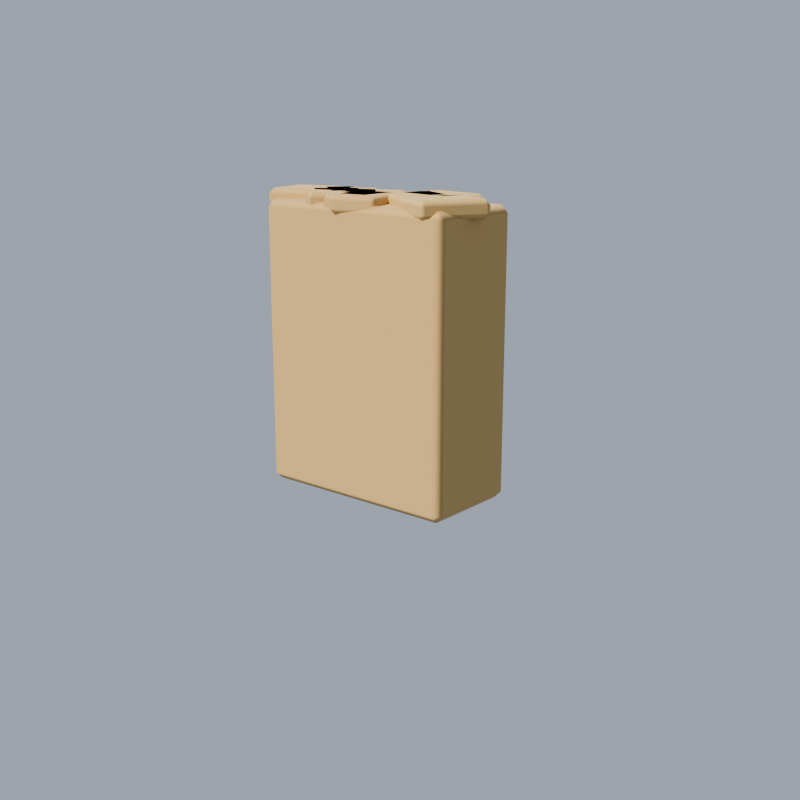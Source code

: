 # Source: gear.blend  (saved by Blender 4.5.92; exported with 4.5.12 LTS)
import bpy
from mathutils import Matrix  # noqa: F401  (used for matrix-valued properties, if any)

bpy.ops.wm.read_factory_settings(use_empty=True)
scene = bpy.context.scene
scene.name = 'BacksackSand'

# ---- collections
col_backsacksand_asset = bpy.data.collections.new('BacksackSand.Asset'); scene.collection.children.link(col_backsacksand_asset)
col_backsacksand_studio = bpy.data.collections.new('BacksackSand.Studio'); scene.collection.children.link(col_backsacksand_studio)

# ---- materials (node trees are filled in below, after node groups)
mat_cgl_k_sand = bpy.data.materials.new('cgl_k_sand')
mat_cgl_k_sand.diffuse_color = (0.5841, 0.3916, 0.1683, 1.0)

# ---- material node trees
mat_cgl_k_sand.use_nodes = True; mat_cgl_k_sand.node_tree.nodes.clear()
_N = mat_cgl_k_sand.node_tree.nodes; _L = mat_cgl_k_sand.node_tree.links
n0 = _N.new('ShaderNodeBsdfPrincipled'); n0.name = 'Principled BSDF'; n0.location = (-200, 100)
n0.inputs[0].default_value = (0.5841, 0.3916, 0.1683, 1.0)
n0.inputs[2].default_value = 0.97
n1 = _N.new('ShaderNodeOutputMaterial'); n1.name = 'Material Output'; n1.location = (200, 100)
_L.new(n0.outputs[0], n1.inputs[0])
n1.is_active_output = True

# ---- world
world_backsacksand_world = bpy.data.worlds.new('BacksackSand.World'); scene.world = world_backsacksand_world
world_backsacksand_world.use_nodes = True; world_backsacksand_world.node_tree.nodes.clear()
_N = world_backsacksand_world.node_tree.nodes; _L = world_backsacksand_world.node_tree.links
n0 = _N.new('ShaderNodeBackground'); n0.name = 'Background'; n0.location = (-200, 100)
n0.inputs[0].default_value = (0.55, 0.62, 0.72, 1.0)
n0.inputs[1].default_value = 0.6
n1 = _N.new('ShaderNodeOutputWorld'); n1.name = 'World Output'; n1.location = (200, 100)
_L.new(n0.outputs[0], n1.inputs[0])
n1.is_active_output = True

# ---- cameras
cam_backsacksand_cam = bpy.data.cameras.new('BacksackSand.cam')

# ---- lights
light_backsacksand_sun = bpy.data.lights.new('BacksackSand.sun', 'SUN')
light_backsacksand_sun.color = (1.0, 0.93, 0.8)
light_backsacksand_sun.angle = 0.04363
light_backsacksand_sun.energy = 4.2
light_backsacksand_fill = bpy.data.lights.new('BacksackSand.fill', 'AREA')
light_backsacksand_fill.color = (0.75, 0.85, 1.0)
light_backsacksand_fill.energy = 350.0
light_backsacksand_fill.size = 6.0

# ---- meshes
me_cube_022 = bpy.data.meshes.new('Cube.022')
me_cube_022.from_pydata([(-0.1475, -0.0725, -0.1925), (-0.1475, -0.0725, 0.1925), (-0.1475, 0.0725, -0.1925), (-0.1475, 0.0725, 0.1925), (0.1475, -0.0725, -0.1925), (0.1475, -0.0725, 0.1925), (0.1475, 0.0725, -0.1925), (0.1475, 0.0725, 0.1925)], [], [(0, 1, 3, 2), (2, 3, 7, 6), (6, 7, 5, 4), (4, 5, 1, 0), (2, 6, 4, 0), (7, 3, 1, 5)])
_uv = me_cube_022.uv_layers.new(name='UVMap')
_uv.uv.foreach_set('vector', [0.375, 0.0, 0.625, 0.0, 0.625, 0.25, 0.375, 0.25, 0.375, 0.25, 0.625, 0.25, 0.625, 0.5, 0.375, 0.5, 0.375, 0.5, 0.625, 0.5, 0.625, 0.75, 0.375, 0.75, 0.375, 0.75, 0.625, 0.75, 0.625, 1.0, 0.375, 1.0, 0.125, 0.5, 0.375, 0.5, 0.375, 0.75, 0.125, 0.75, 0.625, 0.5, 0.875, 0.5, 0.875, 0.75, 0.625, 0.75])
me_cube_022.materials.append(mat_cgl_k_sand)
me_cube_022.update()
me_cube_043 = bpy.data.meshes.new('Cube.043')
me_cube_043.from_pydata([(-0.03298, -0.03505, -0.0125), (-0.03298, -0.03505, 0.0125), (-0.03298, 0.03505, -0.0125), (-0.03298, 0.03505, 0.0125), (0.03298, -0.03505, -0.0125), (0.03298, -0.03505, 0.0125), (0.03298, 0.03505, -0.0125), (0.03298, 0.03505, 0.0125)], [], [(0, 1, 3, 2), (2, 3, 7, 6), (6, 7, 5, 4), (4, 5, 1, 0), (2, 6, 4, 0), (7, 3, 1, 5)])
_uv = me_cube_043.uv_layers.new(name='UVMap')
_uv.uv.foreach_set('vector', [0.375, 0.0, 0.625, 0.0, 0.625, 0.25, 0.375, 0.25, 0.375, 0.25, 0.625, 0.25, 0.625, 0.5, 0.375, 0.5, 0.375, 0.5, 0.625, 0.5, 0.625, 0.75, 0.375, 0.75, 0.375, 0.75, 0.625, 0.75, 0.625, 1.0, 0.375, 1.0, 0.125, 0.5, 0.375, 0.5, 0.375, 0.75, 0.125, 0.75, 0.625, 0.5, 0.875, 0.5, 0.875, 0.75, 0.625, 0.75])
me_cube_043.materials.append(mat_cgl_k_sand)
me_cube_043.update()
me_cube_044 = bpy.data.meshes.new('Cube.044')
me_cube_044.from_pydata([(-0.03558, -0.03702, -0.0125), (-0.03558, -0.03702, 0.0125), (-0.03558, 0.03702, -0.0125), (-0.03558, 0.03702, 0.0125), (0.03558, -0.03702, -0.0125), (0.03558, -0.03702, 0.0125), (0.03558, 0.03702, -0.0125), (0.03558, 0.03702, 0.0125)], [], [(0, 1, 3, 2), (2, 3, 7, 6), (6, 7, 5, 4), (4, 5, 1, 0), (2, 6, 4, 0), (7, 3, 1, 5)])
_uv = me_cube_044.uv_layers.new(name='UVMap')
_uv.uv.foreach_set('vector', [0.375, 0.0, 0.625, 0.0, 0.625, 0.25, 0.375, 0.25, 0.375, 0.25, 0.625, 0.25, 0.625, 0.5, 0.375, 0.5, 0.375, 0.5, 0.625, 0.5, 0.625, 0.75, 0.375, 0.75, 0.375, 0.75, 0.625, 0.75, 0.625, 1.0, 0.375, 1.0, 0.125, 0.5, 0.375, 0.5, 0.375, 0.75, 0.125, 0.75, 0.625, 0.5, 0.875, 0.5, 0.875, 0.75, 0.625, 0.75])
me_cube_044.materials.append(mat_cgl_k_sand)
me_cube_044.update()
me_cube_045 = bpy.data.meshes.new('Cube.045')
me_cube_045.from_pydata([(-0.04826, -0.04036, -0.0125), (-0.04826, -0.04036, 0.0125), (-0.04826, 0.04036, -0.0125), (-0.04826, 0.04036, 0.0125), (0.04826, -0.04036, -0.0125), (0.04826, -0.04036, 0.0125), (0.04826, 0.04036, -0.0125), (0.04826, 0.04036, 0.0125)], [], [(0, 1, 3, 2), (2, 3, 7, 6), (6, 7, 5, 4), (4, 5, 1, 0), (2, 6, 4, 0), (7, 3, 1, 5)])
_uv = me_cube_045.uv_layers.new(name='UVMap')
_uv.uv.foreach_set('vector', [0.375, 0.0, 0.625, 0.0, 0.625, 0.25, 0.375, 0.25, 0.375, 0.25, 0.625, 0.25, 0.625, 0.5, 0.375, 0.5, 0.375, 0.5, 0.625, 0.5, 0.625, 0.75, 0.375, 0.75, 0.375, 0.75, 0.625, 0.75, 0.625, 1.0, 0.375, 1.0, 0.125, 0.5, 0.375, 0.5, 0.375, 0.75, 0.125, 0.75, 0.625, 0.5, 0.875, 0.5, 0.875, 0.75, 0.625, 0.75])
me_cube_045.materials.append(mat_cgl_k_sand)
me_cube_045.update()
me_cube_046 = bpy.data.meshes.new('Cube.046')
me_cube_046.from_pydata([(-0.04536, -0.02721, -0.0125), (-0.04536, -0.02721, 0.0125), (-0.04536, 0.02721, -0.0125), (-0.04536, 0.02721, 0.0125), (0.04536, -0.02721, -0.0125), (0.04536, -0.02721, 0.0125), (0.04536, 0.02721, -0.0125), (0.04536, 0.02721, 0.0125)], [], [(0, 1, 3, 2), (2, 3, 7, 6), (6, 7, 5, 4), (4, 5, 1, 0), (2, 6, 4, 0), (7, 3, 1, 5)])
_uv = me_cube_046.uv_layers.new(name='UVMap')
_uv.uv.foreach_set('vector', [0.375, 0.0, 0.625, 0.0, 0.625, 0.25, 0.375, 0.25, 0.375, 0.25, 0.625, 0.25, 0.625, 0.5, 0.375, 0.5, 0.375, 0.5, 0.625, 0.5, 0.625, 0.75, 0.375, 0.75, 0.375, 0.75, 0.625, 0.75, 0.625, 1.0, 0.375, 1.0, 0.125, 0.5, 0.375, 0.5, 0.375, 0.75, 0.125, 0.75, 0.625, 0.5, 0.875, 0.5, 0.875, 0.75, 0.625, 0.75])
me_cube_046.materials.append(mat_cgl_k_sand)
me_cube_046.update()
me_cube_047 = bpy.data.meshes.new('Cube.047')
me_cube_047.from_pydata([(-0.04713, -0.03859, -0.0125), (-0.04713, -0.03859, 0.0125), (-0.04713, 0.03859, -0.0125), (-0.04713, 0.03859, 0.0125), (0.04713, -0.03859, -0.0125), (0.04713, -0.03859, 0.0125), (0.04713, 0.03859, -0.0125), (0.04713, 0.03859, 0.0125)], [], [(0, 1, 3, 2), (2, 3, 7, 6), (6, 7, 5, 4), (4, 5, 1, 0), (2, 6, 4, 0), (7, 3, 1, 5)])
_uv = me_cube_047.uv_layers.new(name='UVMap')
_uv.uv.foreach_set('vector', [0.375, 0.0, 0.625, 0.0, 0.625, 0.25, 0.375, 0.25, 0.375, 0.25, 0.625, 0.25, 0.625, 0.5, 0.375, 0.5, 0.375, 0.5, 0.625, 0.5, 0.625, 0.75, 0.375, 0.75, 0.375, 0.75, 0.625, 0.75, 0.625, 1.0, 0.375, 1.0, 0.125, 0.5, 0.375, 0.5, 0.375, 0.75, 0.125, 0.75, 0.625, 0.5, 0.875, 0.5, 0.875, 0.75, 0.625, 0.75])
me_cube_047.materials.append(mat_cgl_k_sand)
me_cube_047.update()
me_cube_048 = bpy.data.meshes.new('Cube.048')
me_cube_048.from_pydata([(-0.05323, -0.0411, -0.0125), (-0.05323, -0.0411, 0.0125), (-0.05323, 0.0411, -0.0125), (-0.05323, 0.0411, 0.0125), (0.05323, -0.0411, -0.0125), (0.05323, -0.0411, 0.0125), (0.05323, 0.0411, -0.0125), (0.05323, 0.0411, 0.0125)], [], [(0, 1, 3, 2), (2, 3, 7, 6), (6, 7, 5, 4), (4, 5, 1, 0), (2, 6, 4, 0), (7, 3, 1, 5)])
_uv = me_cube_048.uv_layers.new(name='UVMap')
_uv.uv.foreach_set('vector', [0.375, 0.0, 0.625, 0.0, 0.625, 0.25, 0.375, 0.25, 0.375, 0.25, 0.625, 0.25, 0.625, 0.5, 0.375, 0.5, 0.375, 0.5, 0.625, 0.5, 0.625, 0.75, 0.375, 0.75, 0.375, 0.75, 0.625, 0.75, 0.625, 1.0, 0.375, 1.0, 0.125, 0.5, 0.375, 0.5, 0.375, 0.75, 0.125, 0.75, 0.625, 0.5, 0.875, 0.5, 0.875, 0.75, 0.625, 0.75])
me_cube_048.materials.append(mat_cgl_k_sand)
me_cube_048.update()
me_cube_049 = bpy.data.meshes.new('Cube.049')
me_cube_049.from_pydata([(-0.03851, -0.03615, -0.0125), (-0.03851, -0.03615, 0.0125), (-0.03851, 0.03615, -0.0125), (-0.03851, 0.03615, 0.0125), (0.03851, -0.03615, -0.0125), (0.03851, -0.03615, 0.0125), (0.03851, 0.03615, -0.0125), (0.03851, 0.03615, 0.0125)], [], [(0, 1, 3, 2), (2, 3, 7, 6), (6, 7, 5, 4), (4, 5, 1, 0), (2, 6, 4, 0), (7, 3, 1, 5)])
_uv = me_cube_049.uv_layers.new(name='UVMap')
_uv.uv.foreach_set('vector', [0.375, 0.0, 0.625, 0.0, 0.625, 0.25, 0.375, 0.25, 0.375, 0.25, 0.625, 0.25, 0.625, 0.5, 0.375, 0.5, 0.375, 0.5, 0.625, 0.5, 0.625, 0.75, 0.375, 0.75, 0.375, 0.75, 0.625, 0.75, 0.625, 1.0, 0.375, 1.0, 0.125, 0.5, 0.375, 0.5, 0.375, 0.75, 0.125, 0.75, 0.625, 0.5, 0.875, 0.5, 0.875, 0.75, 0.625, 0.75])
me_cube_049.materials.append(mat_cgl_k_sand)
me_cube_049.update()
me_cube_050 = bpy.data.meshes.new('Cube.050')
me_cube_050.from_pydata([(-0.0476, -0.03655, -0.0125), (-0.0476, -0.03655, 0.0125), (-0.0476, 0.03655, -0.0125), (-0.0476, 0.03655, 0.0125), (0.0476, -0.03655, -0.0125), (0.0476, -0.03655, 0.0125), (0.0476, 0.03655, -0.0125), (0.0476, 0.03655, 0.0125)], [], [(0, 1, 3, 2), (2, 3, 7, 6), (6, 7, 5, 4), (4, 5, 1, 0), (2, 6, 4, 0), (7, 3, 1, 5)])
_uv = me_cube_050.uv_layers.new(name='UVMap')
_uv.uv.foreach_set('vector', [0.375, 0.0, 0.625, 0.0, 0.625, 0.25, 0.375, 0.25, 0.375, 0.25, 0.625, 0.25, 0.625, 0.5, 0.375, 0.5, 0.375, 0.5, 0.625, 0.5, 0.625, 0.75, 0.375, 0.75, 0.375, 0.75, 0.625, 0.75, 0.625, 1.0, 0.375, 1.0, 0.125, 0.5, 0.375, 0.5, 0.375, 0.75, 0.125, 0.75, 0.625, 0.5, 0.875, 0.5, 0.875, 0.75, 0.625, 0.75])
me_cube_050.materials.append(mat_cgl_k_sand)
me_cube_050.update()
me_cube_051 = bpy.data.meshes.new('Cube.051')
me_cube_051.from_pydata([(-0.04056, -0.03298, -0.0125), (-0.04056, -0.03298, 0.0125), (-0.04056, 0.03298, -0.0125), (-0.04056, 0.03298, 0.0125), (0.04056, -0.03298, -0.0125), (0.04056, -0.03298, 0.0125), (0.04056, 0.03298, -0.0125), (0.04056, 0.03298, 0.0125)], [], [(0, 1, 3, 2), (2, 3, 7, 6), (6, 7, 5, 4), (4, 5, 1, 0), (2, 6, 4, 0), (7, 3, 1, 5)])
_uv = me_cube_051.uv_layers.new(name='UVMap')
_uv.uv.foreach_set('vector', [0.375, 0.0, 0.625, 0.0, 0.625, 0.25, 0.375, 0.25, 0.375, 0.25, 0.625, 0.25, 0.625, 0.5, 0.375, 0.5, 0.375, 0.5, 0.625, 0.5, 0.625, 0.75, 0.375, 0.75, 0.375, 0.75, 0.625, 0.75, 0.625, 1.0, 0.375, 1.0, 0.125, 0.5, 0.375, 0.5, 0.375, 0.75, 0.125, 0.75, 0.625, 0.5, 0.875, 0.5, 0.875, 0.75, 0.625, 0.75])
me_cube_051.materials.append(mat_cgl_k_sand)
me_cube_051.update()

# ---- objects
ob_backsacksand = bpy.data.objects.new('BacksackSand', None)
ob_sandbody = bpy.data.objects.new('sandbody', me_cube_022)
ob_lump0 = bpy.data.objects.new('lump0', me_cube_043)
ob_lump1 = bpy.data.objects.new('lump1', me_cube_044)
ob_lump2 = bpy.data.objects.new('lump2', me_cube_045)
ob_lump3 = bpy.data.objects.new('lump3', me_cube_046)
ob_lump4 = bpy.data.objects.new('lump4', me_cube_047)
ob_lump5 = bpy.data.objects.new('lump5', me_cube_048)
ob_lump6 = bpy.data.objects.new('lump6', me_cube_049)
ob_lump7 = bpy.data.objects.new('lump7', me_cube_050)
ob_lump8 = bpy.data.objects.new('lump8', me_cube_051)
ob_backsacksand_cam = bpy.data.objects.new('BacksackSand.cam', cam_backsacksand_cam)
ob_backsacksand_sun = bpy.data.objects.new('BacksackSand.sun', light_backsacksand_sun)
ob_backsacksand_fill = bpy.data.objects.new('BacksackSand.fill', light_backsacksand_fill)

# ---- transforms, parenting, visibility, modifiers, constraints
ob_backsacksand.location = (0.0, 0.0, 0.0)
ob_sandbody.location = (0.0, -0.095, 0.2225)
_m = ob_sandbody.modifiers.new('bevel', 'BEVEL')
_m.width = 0.01
_m.width_pct = 0.01
_m.harden_normals = True
ob_lump0.location = (0.002837, -0.0554, 0.415)
ob_lump0.rotation_euler = (0.0, 0.0, 0.3079)
_m = ob_lump0.modifiers.new('bevel', 'BEVEL')
_m.width = 0.008
_m.width_pct = 0.008
_m.harden_normals = True
ob_lump1.location = (0.01357, -0.06383, 0.415)
ob_lump1.rotation_euler = (0.0, 0.0, 1.643)
_m = ob_lump1.modifiers.new('bevel', 'BEVEL')
_m.width = 0.008
_m.width_pct = 0.008
_m.harden_normals = True
ob_lump2.location = (0.06025, -0.08548, 0.415)
ob_lump2.rotation_euler = (0.0, 0.0, 0.7198)
_m = ob_lump2.modifiers.new('bevel', 'BEVEL')
_m.width = 0.008
_m.width_pct = 0.008
_m.harden_normals = True
ob_lump3.location = (0.07602, -0.1005, 0.415)
ob_lump3.rotation_euler = (0.0, 0.0, 2.444)
_m = ob_lump3.modifiers.new('bevel', 'BEVEL')
_m.width = 0.008
_m.width_pct = 0.008
_m.harden_normals = True
ob_lump4.location = (-0.06955, -0.1223, 0.415)
ob_lump4.rotation_euler = (0.0, 0.0, 2.94)
_m = ob_lump4.modifiers.new('bevel', 'BEVEL')
_m.width = 0.008
_m.width_pct = 0.008
_m.harden_normals = True
ob_lump5.location = (0.1199, -0.09351, 0.415)
ob_lump5.rotation_euler = (0.0, 0.0, 0.229)
_m = ob_lump5.modifiers.new('bevel', 'BEVEL')
_m.width = 0.008
_m.width_pct = 0.008
_m.harden_normals = True
ob_lump6.location = (-0.04989, -0.09968, 0.415)
ob_lump6.rotation_euler = (0.0, 0.0, 2.629)
_m = ob_lump6.modifiers.new('bevel', 'BEVEL')
_m.width = 0.008
_m.width_pct = 0.008
_m.harden_normals = True
ob_lump7.location = (-0.1141, -0.07181, 0.415)
ob_lump7.rotation_euler = (0.0, 0.0, 1.091)
_m = ob_lump7.modifiers.new('bevel', 'BEVEL')
_m.width = 0.008
_m.width_pct = 0.008
_m.harden_normals = True
ob_lump8.location = (0.02057, -0.09517, 0.415)
ob_lump8.rotation_euler = (0.0, 0.0, 0.3493)
_m = ob_lump8.modifiers.new('bevel', 'BEVEL')
_m.width = 0.008
_m.width_pct = 0.008
_m.harden_normals = True
ob_backsacksand_cam.location = (-0.9382, 0.9913, 0.5372)
ob_backsacksand_cam.rotation_euler = (1.309, 5.037e-09, -2.443)
ob_backsacksand_sun.location = (0.0, 0.0, 0.0)
ob_backsacksand_sun.rotation_euler = (0.8727, 0.0, -3.403)
ob_backsacksand_fill.location = (3.214, -3.83, 4.0)
ob_backsacksand_fill.rotation_euler = (1.03, 5.314e-09, 0.6981)

# ---- collection membership
col_backsacksand_asset.objects.link(ob_backsacksand)
col_backsacksand_asset.objects.link(ob_sandbody)
col_backsacksand_asset.objects.link(ob_lump0)
col_backsacksand_asset.objects.link(ob_lump1)
col_backsacksand_asset.objects.link(ob_lump2)
col_backsacksand_asset.objects.link(ob_lump3)
col_backsacksand_asset.objects.link(ob_lump4)
col_backsacksand_asset.objects.link(ob_lump5)
col_backsacksand_asset.objects.link(ob_lump6)
col_backsacksand_asset.objects.link(ob_lump7)
col_backsacksand_asset.objects.link(ob_lump8)
col_backsacksand_studio.objects.link(ob_backsacksand_cam)
col_backsacksand_studio.objects.link(ob_backsacksand_sun)
col_backsacksand_studio.objects.link(ob_backsacksand_fill)

# ---- scene / render settings (as saved in the file)
scene.camera = ob_backsacksand_cam
scene.frame_start = 1; scene.frame_end = 250; scene.frame_set(1)
scene.render.engine = 'BLENDER_EEVEE_NEXT'
scene.render.image_settings.exr_codec = 'NONE'
scene.render.resolution_x = 400
scene.render.resolution_y = 400
scene.render.simplify_subdivision_render = 0
scene.render.simplify_child_particles_render = 0.0
scene.eevee.taa_render_samples = 8
scene.eevee.use_volume_custom_range = False
scene.eevee.use_fast_gi = False
scene.view_settings.look = 'AgX - Medium High Contrast'
scene.view_settings.white_balance_temperature = 0.0
scene.view_settings.white_balance_tint = 0.0
scene.view_settings.white_balance_whitepoint = (2.97, 0.5193, -0.0414)
bpy.context.view_layer.update()
